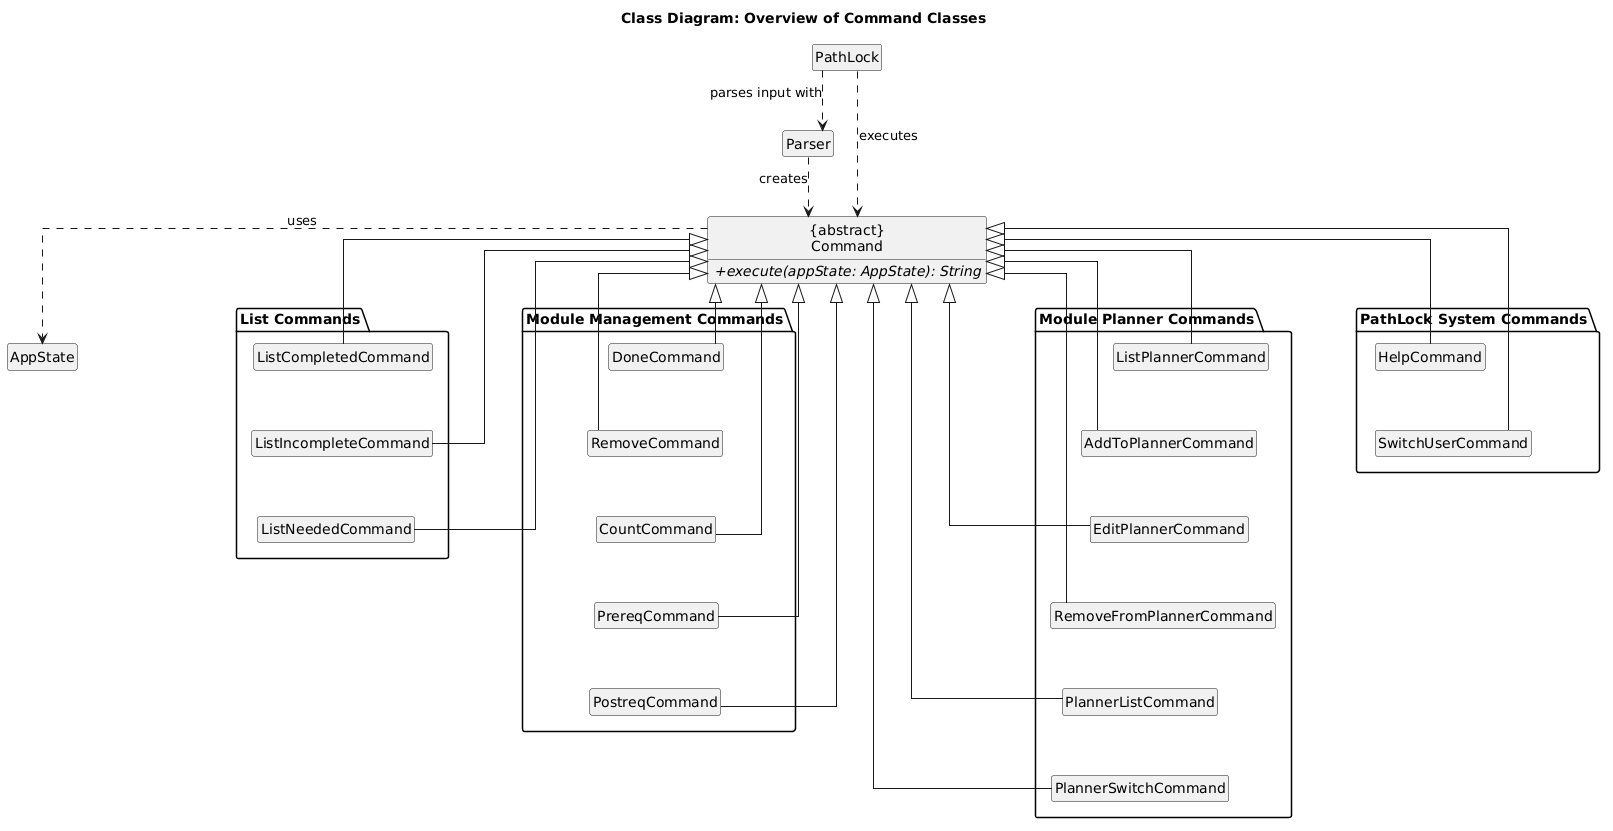

The diagram above was rendered by PlantUML. Its source (embedded in the PNG):
@startuml
top to bottom direction
skinparam classAttributeIconSize 0
skinparam monochrome true
skinparam shadowing false
skinparam linetype ortho
hide empty members
hide circle

title Class Diagram: Overview of Command Classes

class PathLock
class Parser
class AppState

class "{abstract}\nCommand" as Command {
  {abstract} +execute(appState: AppState): String
}

PathLock ..> Parser : parses input with
PathLock ..> Command : executes
Parser ..> Command : creates
Command ..> AppState : uses

package "List Commands" {
    class ListCompletedCommand
    class ListIncompleteCommand
    class ListNeededCommand

    Command <|-- ListCompletedCommand
    Command <|-- ListIncompleteCommand
    Command <|-- ListNeededCommand

    ListCompletedCommand -[hidden]down-> ListIncompleteCommand
    ListIncompleteCommand -[hidden]down-> ListNeededCommand
}

package "Module Management Commands" {
    class DoneCommand
    class RemoveCommand
    class CountCommand
    class PrereqCommand
    class PostreqCommand

    Command <|-- DoneCommand
    Command <|-- RemoveCommand
    Command <|-- CountCommand
    Command <|-- PrereqCommand
    Command <|-- PostreqCommand

    DoneCommand -[hidden]down-> RemoveCommand
    RemoveCommand -[hidden]down-> CountCommand
    CountCommand -[hidden]down-> PrereqCommand
    PrereqCommand -[hidden]down-> PostreqCommand
}

package "Module Planner Commands" {
    class ListPlannerCommand
    class AddToPlannerCommand
    class EditPlannerCommand
    class RemoveFromPlannerCommand
    class PlannerListCommand
    class PlannerSwitchCommand

    Command <|-- ListPlannerCommand
    Command <|-- AddToPlannerCommand
    Command <|-- EditPlannerCommand
    Command <|-- RemoveFromPlannerCommand
    Command <|-- PlannerListCommand
    Command <|-- PlannerSwitchCommand

    ListPlannerCommand -[hidden]down-> AddToPlannerCommand
    AddToPlannerCommand -[hidden]down-> EditPlannerCommand
    EditPlannerCommand -[hidden]down-> RemoveFromPlannerCommand
    RemoveFromPlannerCommand -[hidden]down-> PlannerListCommand
    PlannerListCommand -[hidden]down-> PlannerSwitchCommand
}

package "PathLock System Commands" {
    class HelpCommand
    class SwitchUserCommand

    Command <|-- HelpCommand
    Command <|-- SwitchUserCommand

    HelpCommand -[hidden]down-> SwitchUserCommand
}
@enduml